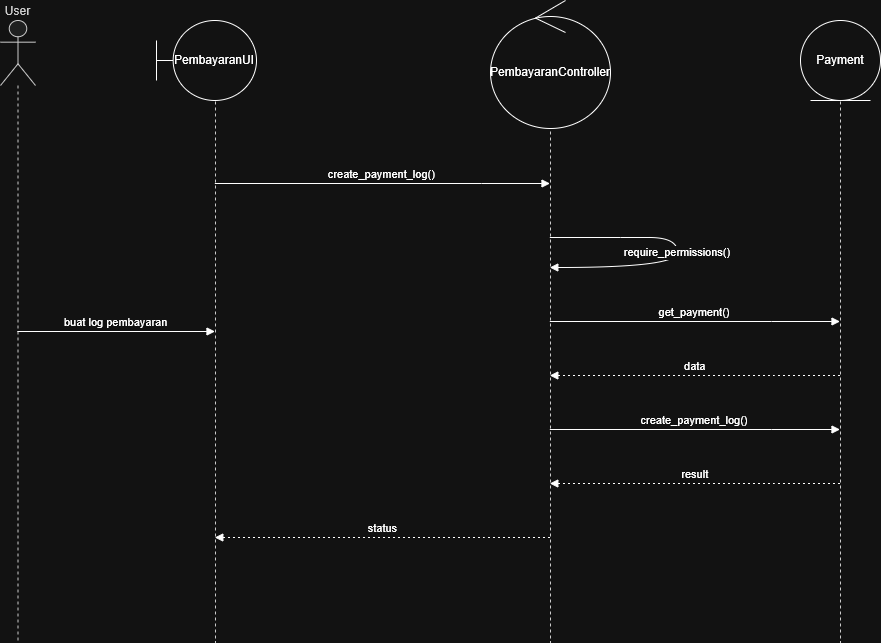

The diagram above was exported from draw.io. Its source (the exported page's mxGraphModel, read from the mxfile embedded in the PNG):
<mxGraphModel dx="1465" dy="772" grid="1" gridSize="10" guides="1" tooltips="1" connect="1" arrows="1" fold="1" page="1" pageScale="1" pageWidth="850" pageHeight="1100" math="0" shadow="0">
  <root>
    <mxCell id="0" />
    <mxCell id="1" parent="0" />
    <mxCell id="OvuiFvT7vfHQ_vTrCtxW-1" parent="1" style="shape=umlLifeline;perimeter=lifelinePerimeter;whiteSpace=wrap;container=1;dropTarget=0;collapsible=0;recursiveResize=0;outlineConnect=0;portConstraint=eastwest;newEdgeStyle={&quot;edgeStyle&quot;:&quot;elbowEdgeStyle&quot;,&quot;elbow&quot;:&quot;vertical&quot;,&quot;curved&quot;:0,&quot;rounded&quot;:0};participant=umlActor;verticalAlign=bottom;labelPosition=center;verticalLabelPosition=top;align=center;size=65;fillColor=light-dark(#eeeeee,#1f2020);strokeColor=light-dark(#999999,#cccccc);fontColor=light-dark(#333333,#cccccc);" value="User" vertex="1">
      <mxGeometry height="622" width="35" x="20" y="20" as="geometry" />
    </mxCell>
    <mxCell id="OvuiFvT7vfHQ_vTrCtxW-2" parent="1" style="shape=umlLifeline;perimeter=lifelinePerimeter;whiteSpace=wrap;container=1;dropTarget=0;collapsible=0;recursiveResize=0;outlineConnect=0;portConstraint=eastwest;newEdgeStyle={&quot;edgeStyle&quot;:&quot;elbowEdgeStyle&quot;,&quot;elbow&quot;:&quot;vertical&quot;,&quot;curved&quot;:0,&quot;rounded&quot;:0};size=65;fillColor=light-dark(#eeeeee,#1f2020);strokeColor=light-dark(#999999,#cccccc);fontColor=light-dark(#333333,#cccccc);" value="" vertex="1">
      <mxGeometry height="612" width="30" x="220" y="30" as="geometry" />
    </mxCell>
    <mxCell id="OvuiFvT7vfHQ_vTrCtxW-3" parent="1" style="shape=umlLifeline;perimeter=lifelinePerimeter;whiteSpace=wrap;container=1;dropTarget=0;collapsible=0;recursiveResize=0;outlineConnect=0;portConstraint=eastwest;newEdgeStyle={&quot;edgeStyle&quot;:&quot;elbowEdgeStyle&quot;,&quot;elbow&quot;:&quot;vertical&quot;,&quot;curved&quot;:0,&quot;rounded&quot;:0};size=65;fillColor=light-dark(#eeeeee,#1f2020);strokeColor=light-dark(#999999,#cccccc);fontColor=light-dark(#333333,#cccccc);" value="" vertex="1">
      <mxGeometry height="612" width="20" x="560" y="30" as="geometry" />
    </mxCell>
    <mxCell id="OvuiFvT7vfHQ_vTrCtxW-4" parent="1" style="shape=umlLifeline;perimeter=lifelinePerimeter;whiteSpace=wrap;container=1;dropTarget=0;collapsible=0;recursiveResize=0;outlineConnect=0;portConstraint=eastwest;newEdgeStyle={&quot;edgeStyle&quot;:&quot;elbowEdgeStyle&quot;,&quot;elbow&quot;:&quot;vertical&quot;,&quot;curved&quot;:0,&quot;rounded&quot;:0};size=65;fillColor=light-dark(#eeeeee,#1f2020);strokeColor=light-dark(#999999,#cccccc);fontColor=light-dark(#333333,#cccccc);" value="\" vertex="1">
      <mxGeometry height="612" width="20" x="850" y="30" as="geometry" />
    </mxCell>
    <mxCell id="OvuiFvT7vfHQ_vTrCtxW-5" edge="1" parent="1" source="OvuiFvT7vfHQ_vTrCtxW-1" style="verticalAlign=bottom;edgeStyle=elbowEdgeStyle;elbow=vertical;curved=0;rounded=0;endArrow=block;" target="OvuiFvT7vfHQ_vTrCtxW-2" value="buat log pembayaran">
      <mxGeometry relative="1" as="geometry">
        <Array as="points">
          <mxPoint x="226" y="129" />
        </Array>
      </mxGeometry>
    </mxCell>
    <mxCell id="OvuiFvT7vfHQ_vTrCtxW-6" edge="1" parent="1" source="OvuiFvT7vfHQ_vTrCtxW-2" style="verticalAlign=bottom;edgeStyle=elbowEdgeStyle;elbow=vertical;curved=0;rounded=0;endArrow=block;" target="OvuiFvT7vfHQ_vTrCtxW-3" value="create_payment_log()">
      <mxGeometry relative="1" as="geometry">
        <Array as="points">
          <mxPoint x="501" y="183" />
        </Array>
      </mxGeometry>
    </mxCell>
    <mxCell id="OvuiFvT7vfHQ_vTrCtxW-7" edge="1" parent="1" source="OvuiFvT7vfHQ_vTrCtxW-3" style="curved=1;endArrow=block;rounded=0;" target="OvuiFvT7vfHQ_vTrCtxW-3" value="require_permissions()">
      <mxGeometry relative="1" as="geometry">
        <Array as="points">
          <mxPoint x="640" y="237" />
          <mxPoint x="697" y="237" />
          <mxPoint x="697" y="267" />
        </Array>
      </mxGeometry>
    </mxCell>
    <mxCell id="OvuiFvT7vfHQ_vTrCtxW-8" edge="1" parent="1" source="OvuiFvT7vfHQ_vTrCtxW-3" style="verticalAlign=bottom;edgeStyle=elbowEdgeStyle;elbow=vertical;curved=0;rounded=0;endArrow=block;" target="OvuiFvT7vfHQ_vTrCtxW-4" value="get_payment()">
      <mxGeometry relative="1" as="geometry">
        <Array as="points">
          <mxPoint x="791" y="321" />
        </Array>
      </mxGeometry>
    </mxCell>
    <mxCell id="OvuiFvT7vfHQ_vTrCtxW-9" edge="1" parent="1" source="OvuiFvT7vfHQ_vTrCtxW-4" style="verticalAlign=bottom;edgeStyle=elbowEdgeStyle;elbow=vertical;curved=0;rounded=0;dashed=1;dashPattern=2 3;endArrow=block;" target="OvuiFvT7vfHQ_vTrCtxW-3" value="data">
      <mxGeometry relative="1" as="geometry">
        <Array as="points">
          <mxPoint x="794" y="375" />
        </Array>
      </mxGeometry>
    </mxCell>
    <mxCell id="OvuiFvT7vfHQ_vTrCtxW-10" edge="1" parent="1" source="OvuiFvT7vfHQ_vTrCtxW-3" style="verticalAlign=bottom;edgeStyle=elbowEdgeStyle;elbow=vertical;curved=0;rounded=0;endArrow=block;" target="OvuiFvT7vfHQ_vTrCtxW-4" value="create_payment_log()">
      <mxGeometry relative="1" as="geometry">
        <Array as="points">
          <mxPoint x="791" y="429" />
        </Array>
      </mxGeometry>
    </mxCell>
    <mxCell id="OvuiFvT7vfHQ_vTrCtxW-11" edge="1" parent="1" source="OvuiFvT7vfHQ_vTrCtxW-4" style="verticalAlign=bottom;edgeStyle=elbowEdgeStyle;elbow=vertical;curved=0;rounded=0;dashed=1;dashPattern=2 3;endArrow=block;" target="OvuiFvT7vfHQ_vTrCtxW-3" value="result">
      <mxGeometry relative="1" as="geometry">
        <Array as="points">
          <mxPoint x="794" y="483" />
        </Array>
      </mxGeometry>
    </mxCell>
    <mxCell id="OvuiFvT7vfHQ_vTrCtxW-12" edge="1" parent="1" source="OvuiFvT7vfHQ_vTrCtxW-3" style="verticalAlign=bottom;edgeStyle=elbowEdgeStyle;elbow=vertical;curved=0;rounded=0;dashed=1;dashPattern=2 3;endArrow=block;" target="OvuiFvT7vfHQ_vTrCtxW-2" value="status">
      <mxGeometry relative="1" as="geometry">
        <Array as="points">
          <mxPoint x="504" y="537" />
        </Array>
      </mxGeometry>
    </mxCell>
    <mxCell id="OvuiFvT7vfHQ_vTrCtxW-13" parent="1" style="shape=umlBoundary;whiteSpace=wrap;html=1;" value="PembayaranUI" vertex="1">
      <mxGeometry height="80" width="100" x="176" y="20" as="geometry" />
    </mxCell>
    <mxCell id="OvuiFvT7vfHQ_vTrCtxW-14" parent="1" style="ellipse;shape=umlControl;whiteSpace=wrap;html=1;" value="PembayaranController" vertex="1">
      <mxGeometry height="128" width="120" x="510" as="geometry" />
    </mxCell>
    <mxCell id="OvuiFvT7vfHQ_vTrCtxW-15" parent="1" style="ellipse;shape=umlEntity;whiteSpace=wrap;html=1;" value="Payment" vertex="1">
      <mxGeometry height="80" width="80" x="820" y="20" as="geometry" />
    </mxCell>
  </root>
</mxGraphModel>